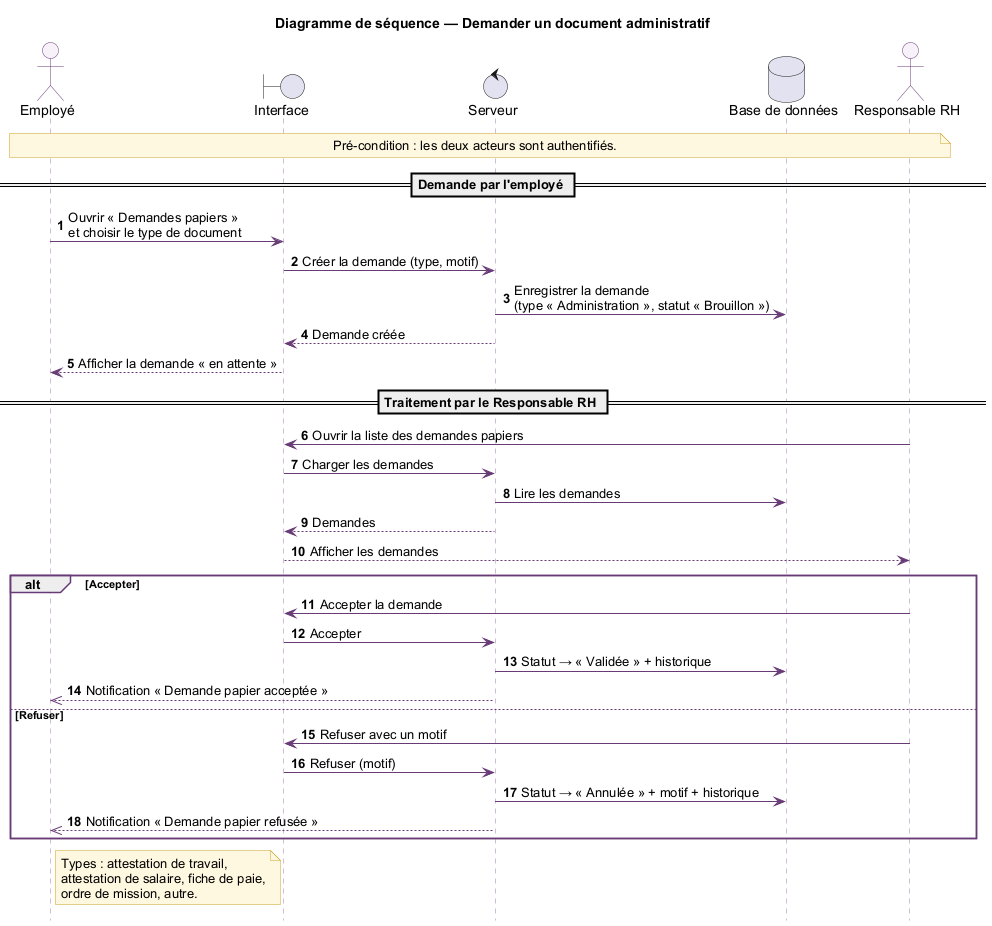

The diagram above was rendered by PlantUML. Its source (embedded in the PNG):
@startuml
skinparam shadowing false
skinparam defaultFontName Arial
skinparam ArrowColor #683B77
skinparam sequence {
  LifeLineBorderColor #9C7BAA
  ParticipantBorderColor #683B77
  ParticipantBackgroundColor #F7F1FA
  ActorBorderColor #683B77
  ActorBackgroundColor #F7F1FA
  GroupBorderColor #683B77
}
skinparam note {
  BackgroundColor #FFF8E1
  BorderColor #C9A227
}
autonumber
hide footbox

title Diagramme de séquence — Demander un document administratif

actor "Employé" as E
boundary "Interface" as UI
control "Serveur" as S
database "Base de données" as DB
actor "Responsable RH" as RH

note over E, RH : Pré-condition : les deux acteurs sont authentifiés.

== Demande par l'employé ==
E -> UI : Ouvrir « Demandes papiers »\net choisir le type de document
UI -> S : Créer la demande (type, motif)
S -> DB : Enregistrer la demande\n(type « Administration », statut « Brouillon »)
S --> UI : Demande créée
UI --> E : Afficher la demande « en attente »

== Traitement par le Responsable RH ==
RH -> UI : Ouvrir la liste des demandes papiers
UI -> S : Charger les demandes
S -> DB : Lire les demandes
S --> UI : Demandes
UI --> RH : Afficher les demandes

alt Accepter
  RH -> UI : Accepter la demande
  UI -> S : Accepter
  S -> DB : Statut → « Validée » + historique
  S -->> E : Notification « Demande papier acceptée »
else Refuser
  RH -> UI : Refuser avec un motif
  UI -> S : Refuser (motif)
  S -> DB : Statut → « Annulée » + motif + historique
  S -->> E : Notification « Demande papier refusée »
end

note right of E
  Types : attestation de travail,
  attestation de salaire, fiche de paie,
  ordre de mission, autre.
end note

@enduml